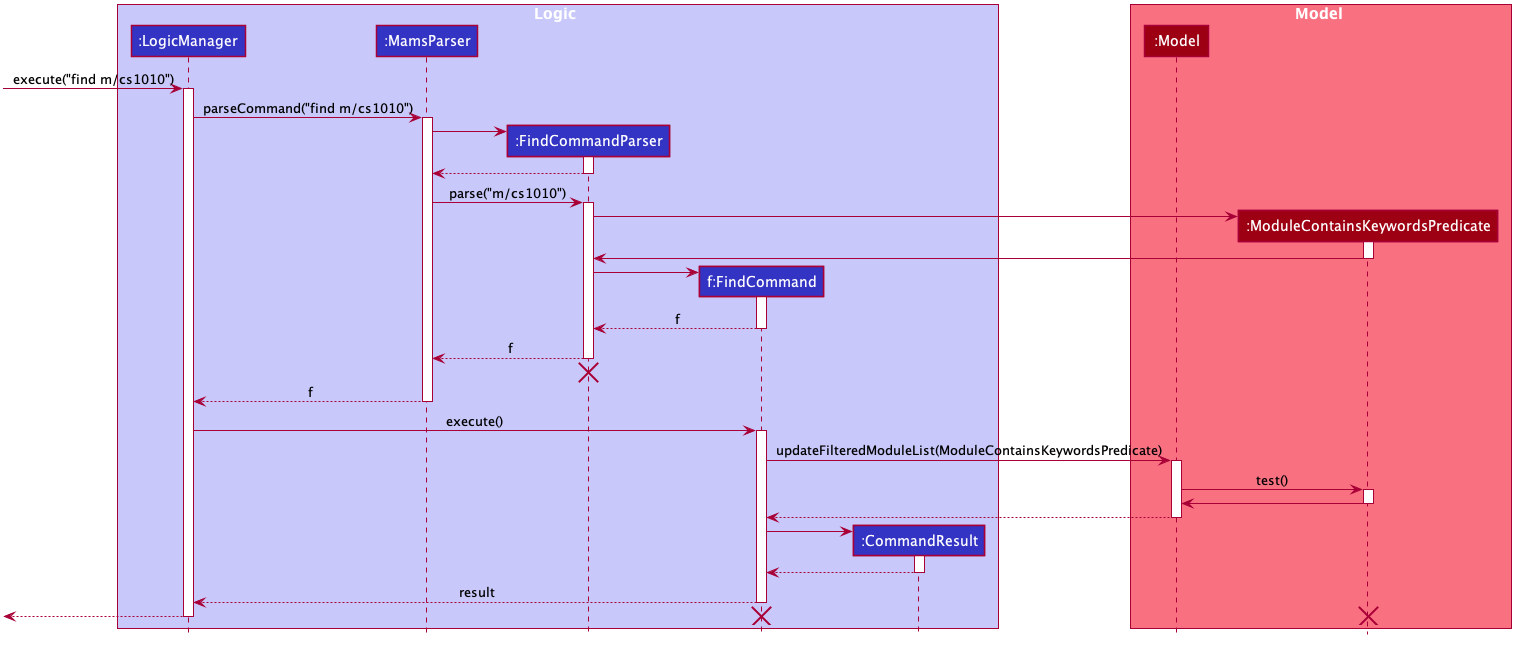

The diagram above was rendered by PlantUML. Its source (embedded in the PNG):
@startuml








skinparam BackgroundColor #FFFFFFF

skinparam Shadowing false

skinparam Class {
    FontColor #FFFFFF
    BorderThickness 1
    BorderColor #FFFFFF
    StereotypeFontColor #FFFFFF
    FontName Arial
}

skinparam Actor {
    BorderColor #000000
    Color #000000
    FontName Arial
}

skinparam Sequence {
    MessageAlign center
    BoxFontSize 15
    BoxPadding 0
    BoxFontColor #FFFFFF
    FontName Arial
}

skinparam Participant {
    FontColor #FFFFFFF
    Padding 20
}

skinparam MinClassWidth 50
skinparam ParticipantPadding 10
skinparam Shadowing false
skinparam DefaultTextAlignment center
skinparam packageStyle Rectangle

hide footbox
hide members
hide circle

box Logic #C8C8FA
participant ":LogicManager" as LogicManager #3333C4
participant ":MamsParser" as MamsParser #3333C4
participant ":FindCommandParser" as FindCommandParser #3333C4
participant "f:FindCommand" as FindCommand #3333C4
participant ":CommandResult" as CommandResult #3333C4
end box

box Model #F97181
participant ":Model" as Model #9D0012
participant ":ModuleContainsKeywordsPredicate" as ModuleContainsKeywordsPredicate #9D0012
end box

[-> LogicManager : execute("find m/cs1010")
activate LogicManager

LogicManager -> MamsParser : parseCommand("find m/cs1010")
activate MamsParser

create FindCommandParser
MamsParser -> FindCommandParser
activate FindCommandParser

FindCommandParser --> MamsParser
deactivate FindCommandParser

MamsParser -> FindCommandParser : parse("m/cs1010")
activate FindCommandParser

create ModuleContainsKeywordsPredicate
FindCommandParser -> ModuleContainsKeywordsPredicate
activate ModuleContainsKeywordsPredicate

ModuleContainsKeywordsPredicate -> FindCommandParser
deactivate

create FindCommand
FindCommandParser -> FindCommand
activate FindCommand

FindCommand --> FindCommandParser : f
deactivate FindCommand

FindCommandParser --> MamsParser : f
deactivate FindCommandParser
FindCommandParser -[hidden]-> MamsParser
destroy FindCommandParser

MamsParser --> LogicManager : f
deactivate MamsParser

LogicManager -> FindCommand : execute()
activate FindCommand

FindCommand -> Model : updateFilteredModuleList(ModuleContainsKeywordsPredicate)
activate Model

Model -> ModuleContainsKeywordsPredicate : test()
activate ModuleContainsKeywordsPredicate

ModuleContainsKeywordsPredicate -> Model
deactivate

Model --> FindCommand
deactivate Model

create CommandResult
FindCommand -> CommandResult
activate CommandResult

CommandResult --> FindCommand
deactivate CommandResult

FindCommand --> LogicManager : result
deactivate FindCommand

[<--LogicManager
deactivate LogicManager

destroy FindCommand
destroy ModuleContainsKeywordsPredicate

@enduml